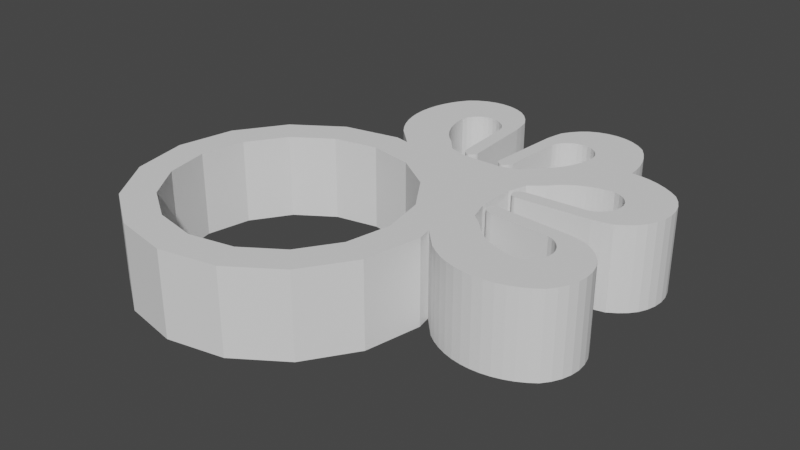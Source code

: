 # Source: filament_clip.blend  (saved by Blender 2.82.7; exported with 4.5.12 LTS)
import bpy
from mathutils import Matrix  # noqa: F401  (used for matrix-valued properties, if any)

bpy.ops.wm.read_factory_settings(use_empty=True)
scene = bpy.context.scene
scene.name = 'Scene'

# ---- collections
col_collection = bpy.data.collections.new('Collection'); scene.collection.children.link(col_collection)

# ---- world
world_world = bpy.data.worlds.new('World'); scene.world = world_world
world_world.use_nodes = True; world_world.node_tree.nodes.clear()
_N = world_world.node_tree.nodes; _L = world_world.node_tree.links
n0 = _N.new('ShaderNodeOutputWorld'); n0.name = 'World Output'; n0.location = (300, 300)
n1 = _N.new('ShaderNodeBackground'); n1.name = 'Background'; n1.location = (10, 300)
n1.inputs[0].default_value = (0.05088, 0.05088, 0.05088, 1.0)
_L.new(n1.outputs[0], n0.inputs[0])
n0.is_active_output = True
world_world.color = (0.05088, 0.05088, 0.05088)
world_world.use_sun_shadow = False
world_world.sun_shadow_jitter_overblur = 0.0

# ---- meshes
me_spool_clip = bpy.data.meshes.new('Spool clip')
me_spool_clip.from_pydata([(-6.53, 0.4704, 2.0), (0.4704, -6.53, 2.0), (-0.06247, -9.208, 2.0), (-1.58, -11.48, 2.0), (-3.851, -13.0, 2.0), (-6.53, -13.53, 2.0), (-9.208, -13.0, 2.0), (-11.48, -11.48, 2.0), (-13.0, -9.208, 2.0), (-13.53, -6.53, 2.0), (-13.0, -3.851, 2.0), (-11.48, -1.58, 2.0), (-9.208, -0.06246, 2.0), (-6.53, -1.059, 2.0), (-4.436, -1.475, 2.0), (-2.661, -2.661, 2.0), (-1.475, -4.436, 2.0), (-1.059, -6.53, 2.0), (-1.475, -8.623, 2.0), (-2.661, -10.4, 2.0), (-4.436, -11.58, 2.0), (-6.53, -12.0, 2.0), (-8.623, -11.58, 2.0), (-10.4, -10.4, 2.0), (-11.58, -8.623, 2.0), (-12.0, -6.53, 2.0), (-11.58, -4.436, 2.0), (-10.4, -2.661, 2.0), (-8.623, -1.475, 2.0), (-6.53, 0.4704, -2.0), (-6.866, 1.307, 2.0), (-3.828, 1.075, 2.0), (-4.401, 1.738, 2.0), (-7.134, 1.678, 2.0), (-7.358, 2.077, 2.0), (-4.579, 1.886, 2.0), (-4.746, 2.049, 2.0), (-4.901, 2.227, 2.0), (-7.535, 2.499, 2.0), (-5.043, 2.417, 2.0), (-5.172, 2.619, 2.0), (-7.663, 2.938, 2.0), (-5.285, 2.831, 2.0), (-5.384, 3.053, 2.0), (-7.74, 3.388, 2.0), (-5.466, 3.282, 2.0), (-5.532, 3.518, 2.0), (-7.766, 3.845, 2.0), (-5.581, 3.759, 2.0), (-5.613, 4.004, 2.0), (-7.74, 4.301, 2.0), (-5.628, 4.251, 2.0), (-5.552, 4.511, 2.0), (-7.663, 4.752, 2.0), (-5.421, 4.745, 2.0), (-5.233, 4.936, 2.0), (-7.535, 5.191, 2.0), (-5.012, 5.073, 2.0), (-4.771, 5.148, 2.0), (-4.521, 5.161, 2.0), (-7.358, 5.613, 2.0), (-2.938, 5.263, 2.0), (-3.045, 5.704, 2.0), (-7.134, 6.012, 2.0), (-3.299, 6.1, 2.0), (-6.866, 6.383, 2.0), (-3.588, 6.439, 2.0), (-6.5, 6.667, 2.0), (-3.924, 6.711, 2.0), (-6.094, 6.879, 2.0), (-4.329, 6.909, 2.0), (-5.662, 7.012, 2.0), (-4.767, 7.027, 2.0), (-5.216, 7.061, 2.0), (-3.03, 1.049, 2.0), (-2.854, 1.036, 2.0), (-2.942, 1.028, 2.0), (-2.77, 1.071, 2.0), (-3.109, 1.096, 2.0), (-2.697, 1.131, 2.0), (-3.175, 1.165, 2.0), (-2.641, 1.215, 2.0), (-3.224, 1.251, 2.0), (-2.607, 1.315, 2.0), (-3.252, 1.35, 2.0), (-2.855, 4.789, 2.0), (-3.274, 1.454, 2.0), (-3.281, 1.556, 2.0), (-3.467, 4.265, 2.0), (-3.537, 4.489, 2.0), (-3.662, 4.695, 2.0), (-3.833, 4.873, 2.0), (-4.041, 5.017, 2.0), (-4.274, 5.115, 2.0), (-0.2251, 1.075, 2.0), (0.3484, 1.738, 2.0), (0.5264, 1.886, 2.0), (0.6935, 2.049, 2.0), (0.8485, 2.227, 2.0), (0.9905, 2.417, 2.0), (1.119, 2.619, 2.0), (1.232, 2.831, 2.0), (1.331, 3.053, 2.0), (1.413, 3.282, 2.0), (1.479, 3.518, 2.0), (3.714, 3.845, 2.0), (1.528, 3.759, 2.0), (1.56, 4.004, 2.0), (3.688, 4.301, 2.0), (1.575, 4.251, 2.0), (1.5, 4.511, 2.0), (3.61, 4.752, 2.0), (1.368, 4.745, 2.0), (1.18, 4.936, 2.0), (3.482, 5.191, 2.0), (0.9591, 5.073, 2.0), (0.7182, 5.148, 2.0), (0.4683, 5.161, 2.0), (3.305, 5.613, 2.0), (-1.114, 5.263, 2.0), (-1.008, 5.704, 2.0), (3.081, 6.012, 2.0), (-0.7542, 6.1, 2.0), (2.814, 6.383, 2.0), (-0.4648, 6.439, 2.0), (2.447, 6.667, 2.0), (-0.1286, 6.711, 2.0), (2.042, 6.879, 2.0), (0.2765, 6.909, 2.0), (1.609, 7.012, 2.0), (0.7141, 7.027, 2.0), (1.163, 7.061, 2.0), (-1.023, 1.049, 2.0), (-1.199, 1.036, 2.0), (-1.111, 1.028, 2.0), (-1.283, 1.071, 2.0), (-0.9439, 1.096, 2.0), (-1.356, 1.131, 2.0), (-0.8777, 1.165, 2.0), (-1.412, 1.215, 2.0), (-0.829, 1.251, 2.0), (-1.446, 1.315, 2.0), (-0.8006, 1.35, 2.0), (-1.198, 4.789, 2.0), (-0.7786, 1.454, 2.0), (-0.7717, 1.556, 2.0), (-0.5859, 4.265, 2.0), (-0.5157, 4.489, 2.0), (-0.3913, 4.695, 2.0), (-0.2203, 4.873, 2.0), (-0.01233, 5.017, 2.0), (0.2211, 5.115, 2.0), (-5.85, 0.3353, 2.0), (0.6691, -2.804, 2.0), (0.3353, -5.85, 2.0), (-1.117, 0.8005, 2.0), (-2.936, 0.8005, 2.0), (0.6691, -0.9857, 2.0), (4.984, 0.3525, 2.0), (4.885, 0.1191, 2.0), (4.742, -0.08887, 2.0), (4.563, -0.2599, 2.0), (4.358, -0.3843, 2.0), (4.134, -0.4545, 2.0), (1.425, -0.6403, 2.0), (1.322, -0.6472, 2.0), (4.658, -1.067, 2.0), (1.218, -0.6693, 2.0), (1.183, -1.315, 2.0), (1.12, -0.6976, 2.0), (1.083, -1.281, 2.0), (1.033, -0.7463, 2.0), (1.0, -1.225, 2.0), (0.9642, -0.8125, 2.0), (0.9392, -1.152, 2.0), (0.897, -0.9791, 2.0), (0.9042, -1.068, 2.0), (0.9176, -0.8919, 2.0), (6.93, 1.294, 2.0), (6.895, 0.8455, 2.0), (6.88, 1.741, 2.0), (6.777, 0.4079, 2.0), (6.748, 2.173, 2.0), (6.579, 0.002768, 2.0), (6.536, 2.578, 2.0), (6.307, -0.3334, 2.0), (6.251, 2.945, 2.0), (5.969, -0.6228, 2.0), (5.88, 3.212, 2.0), (5.573, -0.8769, 2.0), (5.132, -0.983, 2.0), (5.481, 3.436, 2.0), (5.03, 0.5997, 2.0), (5.017, 0.8496, 2.0), (4.941, 1.091, 2.0), (5.06, 3.613, 2.0), (4.805, 1.311, 2.0), (4.613, 1.499, 2.0), (4.621, 3.741, 2.0), (4.379, 1.631, 2.0), (4.119, 1.706, 2.0), (4.17, 3.819, 2.0), (3.873, 1.692, 2.0), (3.628, 1.66, 2.0), (0.4704, -6.53, -2.0), (3.387, 1.61, 2.0), (3.151, 1.544, 2.0), (2.921, 1.462, 2.0), (2.7, 1.364, 2.0), (2.487, 1.25, 2.0), (2.285, 1.122, 2.0), (2.095, 0.9799, 2.0), (1.918, 0.8249, 2.0), (1.755, 0.6578, 2.0), (1.607, 0.4798, 2.0), (0.9437, -0.09367, 2.0), (4.984, -4.143, 2.0), (4.885, -3.909, 2.0), (4.742, -3.701, 2.0), (4.563, -3.53, 2.0), (4.358, -3.406, 2.0), (4.134, -3.336, 2.0), (1.425, -3.15, 2.0), (1.322, -3.143, 2.0), (4.658, -2.723, 2.0), (1.218, -3.121, 2.0), (1.183, -2.475, 2.0), (1.12, -3.092, 2.0), (1.083, -2.51, 2.0), (1.033, -3.044, 2.0), (1.0, -2.565, 2.0), (0.9642, -2.978, 2.0), (0.9392, -2.638, 2.0), (0.897, -2.811, 2.0), (0.9042, -2.722, 2.0), (0.9176, -2.898, 2.0), (6.93, -5.084, 2.0), (6.895, -4.636, 2.0), (6.88, -5.531, 2.0), (6.777, -4.198, 2.0), (6.748, -5.963, 2.0), (6.579, -3.793, 2.0), (6.536, -6.368, 2.0), (6.307, -3.457, 2.0), (6.251, -6.735, 2.0), (5.969, -3.167, 2.0), (5.88, -7.003, 2.0), (5.573, -2.913, 2.0), (5.132, -2.807, 2.0), (5.481, -7.226, 2.0), (5.03, -4.39, 2.0), (5.017, -4.64, 2.0), (4.941, -4.881, 2.0), (5.06, -7.403, 2.0), (4.805, -5.101, 2.0), (4.613, -5.289, 2.0), (4.621, -7.532, 2.0), (4.379, -5.421, 2.0), (4.119, -5.496, 2.0), (4.17, -7.609, 2.0), (3.873, -5.482, 2.0), (3.628, -5.45, 2.0), (3.714, -7.635, 2.0), (3.387, -5.401, 2.0), (3.151, -5.335, 2.0), (3.257, -7.609, 2.0), (2.921, -5.252, 2.0), (2.7, -5.154, 2.0), (2.806, -7.532, 2.0), (2.487, -5.04, 2.0), (2.285, -4.912, 2.0), (2.367, -7.403, 2.0), (2.095, -4.77, 2.0), (1.918, -4.615, 2.0), (1.755, -4.448, 2.0), (1.946, -7.226, 2.0), (1.547, -7.003, 2.0), (1.607, -4.27, 2.0), (0.9437, -3.696, 2.0), (1.176, -6.735, 2.0), (-0.06247, -9.208, -2.0), (-1.58, -11.48, -2.0), (-3.851, -13.0, -2.0), (-6.53, -13.53, -2.0), (-9.208, -13.0, -2.0), (-11.48, -11.48, -2.0), (-13.0, -9.208, -2.0), (-13.53, -6.53, -2.0), (-13.0, -3.851, -2.0), (-11.48, -1.58, -2.0), (-9.208, -0.06246, -2.0), (-6.53, -1.059, -2.0), (-4.436, -1.475, -2.0), (-2.661, -2.661, -2.0), (-1.475, -4.436, -2.0), (-1.059, -6.53, -2.0), (-1.475, -8.623, -2.0), (-2.661, -10.4, -2.0), (-4.436, -11.58, -2.0), (-6.53, -12.0, -2.0), (-8.623, -11.58, -2.0), (-10.4, -10.4, -2.0), (-11.58, -8.623, -2.0), (-12.0, -6.53, -2.0), (-11.58, -4.436, -2.0), (-10.4, -2.661, -2.0), (-8.623, -1.475, -2.0), (-6.866, 1.307, -2.0), (-3.828, 1.075, -2.0), (-4.401, 1.738, -2.0), (-7.134, 1.678, -2.0), (-7.358, 2.077, -2.0), (-4.579, 1.886, -2.0), (-4.746, 2.049, -2.0), (-4.901, 2.227, -2.0), (-7.535, 2.499, -2.0), (-5.043, 2.417, -2.0), (-5.172, 2.619, -2.0), (-7.663, 2.938, -2.0), (-5.285, 2.831, -2.0), (-5.384, 3.053, -2.0), (-7.74, 3.388, -2.0), (-5.466, 3.282, -2.0), (-5.532, 3.518, -2.0), (-7.766, 3.845, -2.0), (-5.581, 3.759, -2.0), (-5.613, 4.004, -2.0), (-7.74, 4.301, -2.0), (-5.628, 4.251, -2.0), (-5.552, 4.511, -2.0), (-7.663, 4.752, -2.0), (-5.421, 4.745, -2.0), (-5.233, 4.936, -2.0), (-7.535, 5.191, -2.0), (-5.012, 5.073, -2.0), (-4.771, 5.148, -2.0), (-4.521, 5.161, -2.0), (-7.358, 5.613, -2.0), (-2.938, 5.263, -2.0), (-3.045, 5.704, -2.0), (-7.134, 6.012, -2.0), (-3.299, 6.1, -2.0), (-6.866, 6.383, -2.0), (-3.588, 6.439, -2.0), (-6.5, 6.667, -2.0), (-3.924, 6.711, -2.0), (-6.094, 6.879, -2.0), (-4.329, 6.909, -2.0), (-5.662, 7.012, -2.0), (-4.767, 7.027, -2.0), (-5.216, 7.061, -2.0), (-3.03, 1.049, -2.0), (-2.854, 1.036, -2.0), (-2.942, 1.028, -2.0), (-2.77, 1.071, -2.0), (-3.109, 1.096, -2.0), (-2.697, 1.131, -2.0), (-3.175, 1.165, -2.0), (-2.641, 1.215, -2.0), (-3.224, 1.251, -2.0), (-2.607, 1.315, -2.0), (-3.252, 1.35, -2.0), (-2.855, 4.789, -2.0), (-3.274, 1.454, -2.0), (-3.281, 1.556, -2.0), (-3.467, 4.265, -2.0), (-3.537, 4.489, -2.0), (-3.662, 4.695, -2.0), (-3.833, 4.873, -2.0), (-4.041, 5.017, -2.0), (-4.274, 5.115, -2.0), (-0.2251, 1.075, -2.0), (0.3484, 1.738, -2.0), (0.5264, 1.886, -2.0), (0.6935, 2.049, -2.0), (0.8485, 2.227, -2.0), (0.9905, 2.417, -2.0), (1.119, 2.619, -2.0), (1.232, 2.831, -2.0), (1.331, 3.053, -2.0), (1.413, 3.282, -2.0), (1.479, 3.518, -2.0), (3.714, 3.845, -2.0), (1.528, 3.759, -2.0), (1.56, 4.004, -2.0), (3.688, 4.301, -2.0), (1.575, 4.251, -2.0), (1.5, 4.511, -2.0), (3.61, 4.752, -2.0), (1.368, 4.745, -2.0), (1.18, 4.936, -2.0), (3.482, 5.191, -2.0), (0.9591, 5.073, -2.0), (0.7182, 5.148, -2.0), (0.4683, 5.161, -2.0), (3.305, 5.613, -2.0), (-1.114, 5.263, -2.0), (-1.008, 5.704, -2.0), (3.081, 6.012, -2.0), (-0.7542, 6.1, -2.0), (2.814, 6.383, -2.0), (-0.4648, 6.439, -2.0), (2.447, 6.667, -2.0), (-0.1286, 6.711, -2.0), (2.042, 6.879, -2.0), (0.2765, 6.909, -2.0), (1.609, 7.012, -2.0), (0.7141, 7.027, -2.0), (1.163, 7.061, -2.0), (-1.023, 1.049, -2.0), (-1.199, 1.036, -2.0), (-1.111, 1.028, -2.0), (-1.283, 1.071, -2.0), (-0.9439, 1.096, -2.0), (-1.356, 1.131, -2.0), (-0.8777, 1.165, -2.0), (-1.412, 1.215, -2.0), (-0.829, 1.251, -2.0), (-1.446, 1.315, -2.0), (-0.8006, 1.35, -2.0), (-1.198, 4.789, -2.0), (-0.7786, 1.454, -2.0), (-0.7717, 1.556, -2.0), (-0.5859, 4.265, -2.0), (-0.5157, 4.489, -2.0), (-0.3913, 4.695, -2.0), (-0.2203, 4.873, -2.0), (-0.01233, 5.017, -2.0), (0.2211, 5.115, -2.0), (-5.85, 0.3353, -2.0), (0.6691, -2.804, -2.0), (0.3353, -5.85, -2.0), (-1.117, 0.8005, -2.0), (-2.936, 0.8005, -2.0), (0.6691, -0.9857, -2.0), (4.984, 0.3525, -2.0), (4.885, 0.1191, -2.0), (4.742, -0.08887, -2.0), (4.563, -0.2599, -2.0), (4.358, -0.3843, -2.0), (4.134, -0.4545, -2.0), (1.425, -0.6403, -2.0), (1.322, -0.6472, -2.0), (4.658, -1.067, -2.0), (1.218, -0.6693, -2.0), (1.183, -1.315, -2.0), (1.12, -0.6976, -2.0), (1.083, -1.281, -2.0), (1.033, -0.7463, -2.0), (1.0, -1.225, -2.0), (0.9642, -0.8125, -2.0), (0.9392, -1.152, -2.0), (0.897, -0.9791, -2.0), (0.9042, -1.068, -2.0), (0.9176, -0.8919, -2.0), (6.93, 1.294, -2.0), (6.895, 0.8455, -2.0), (6.88, 1.741, -2.0), (6.777, 0.4079, -2.0), (6.748, 2.173, -2.0), (6.579, 0.002768, -2.0), (6.536, 2.578, -2.0), (6.307, -0.3334, -2.0), (6.251, 2.945, -2.0), (5.969, -0.6228, -2.0), (5.88, 3.212, -2.0), (5.573, -0.8769, -2.0), (5.132, -0.983, -2.0), (5.481, 3.436, -2.0), (5.03, 0.5997, -2.0), (5.017, 0.8496, -2.0), (4.941, 1.091, -2.0), (5.06, 3.613, -2.0), (4.805, 1.311, -2.0), (4.613, 1.499, -2.0), (4.621, 3.741, -2.0), (4.379, 1.631, -2.0), (4.119, 1.706, -2.0), (4.17, 3.819, -2.0), (3.873, 1.692, -2.0), (3.628, 1.66, -2.0), (3.387, 1.61, -2.0), (3.151, 1.544, -2.0), (2.921, 1.462, -2.0), (2.7, 1.364, -2.0), (2.487, 1.25, -2.0), (2.285, 1.122, -2.0), (2.095, 0.9799, -2.0), (1.918, 0.8249, -2.0), (1.755, 0.6578, -2.0), (1.607, 0.4798, -2.0), (0.9437, -0.09367, -2.0), (4.984, -4.143, -2.0), (4.885, -3.909, -2.0), (4.742, -3.701, -2.0), (4.563, -3.53, -2.0), (4.358, -3.406, -2.0), (4.134, -3.336, -2.0), (1.425, -3.15, -2.0), (1.322, -3.143, -2.0), (4.658, -2.723, -2.0), (1.218, -3.121, -2.0), (1.183, -2.475, -2.0), (1.12, -3.092, -2.0), (1.083, -2.51, -2.0), (1.033, -3.044, -2.0), (1.0, -2.565, -2.0), (0.9642, -2.978, -2.0), (0.9392, -2.638, -2.0), (0.897, -2.811, -2.0), (0.9042, -2.722, -2.0), (0.9176, -2.898, -2.0), (6.93, -5.084, -2.0), (6.895, -4.636, -2.0), (6.88, -5.531, -2.0), (6.777, -4.198, -2.0), (6.748, -5.963, -2.0), (6.579, -3.793, -2.0), (6.536, -6.368, -2.0), (6.307, -3.457, -2.0), (6.251, -6.735, -2.0), (5.969, -3.167, -2.0), (5.88, -7.003, -2.0), (5.573, -2.913, -2.0), (5.132, -2.807, -2.0), (5.481, -7.226, -2.0), (5.03, -4.39, -2.0), (5.017, -4.64, -2.0), (4.941, -4.881, -2.0), (5.06, -7.403, -2.0), (4.805, -5.101, -2.0), (4.613, -5.289, -2.0), (4.621, -7.532, -2.0), (4.379, -5.421, -2.0), (4.119, -5.496, -2.0), (4.17, -7.609, -2.0), (3.873, -5.482, -2.0), (3.628, -5.45, -2.0), (3.714, -7.635, -2.0), (3.387, -5.401, -2.0), (3.151, -5.335, -2.0), (3.257, -7.609, -2.0), (2.921, -5.252, -2.0), (2.7, -5.154, -2.0), (2.806, -7.532, -2.0), (2.487, -5.04, -2.0), (2.285, -4.912, -2.0), (2.367, -7.403, -2.0), (2.095, -4.77, -2.0), (1.918, -4.615, -2.0), (1.755, -4.448, -2.0), (1.946, -7.226, -2.0), (1.547, -7.003, -2.0), (1.607, -4.27, -2.0), (0.9437, -3.696, -2.0), (1.176, -6.735, -2.0)], [], [(18, 2, 1, 17), (19, 3, 2, 18), (20, 4, 3, 19), (21, 5, 4, 20), (22, 6, 5, 21), (23, 7, 6, 22), (24, 8, 7, 23), (25, 9, 8, 24), (26, 10, 9, 25), (27, 11, 10, 26), (28, 12, 11, 27), (13, 0, 12, 28), (13, 14, 15, 16, 17, 1, 154, 279, 276, 275, 271, 268, 265, 262, 259, 256, 253, 249, 246, 244, 242, 240, 238, 236, 237, 239, 241, 243, 245, 247, 248, 224, 226, 228, 230, 232, 234, 233, 235, 231, 229, 227, 225, 223, 222, 221, 220, 219, 218, 217, 216, 250, 251, 252, 254, 255, 257, 258, 260, 261, 263, 264, 266, 267, 269, 270, 272, 273, 274, 277, 278, 153, 157, 215, 214, 213, 212, 211, 210, 209, 208, 207, 206, 205, 203, 202, 200, 199, 197, 196, 194, 193, 192, 158, 159, 160, 161, 162, 163, 164, 165, 167, 169, 171, 173, 177, 175, 176, 174, 172, 170, 168, 166, 190, 189, 187, 185, 183, 181, 179, 178, 180, 182, 184, 186, 188, 191, 195, 198, 201, 105, 108, 111, 114, 118, 121, 123, 125, 127, 129, 131, 130, 128, 126, 124, 122, 120, 119, 143, 141, 139, 137, 135, 133, 134, 132, 136, 138, 140, 142, 144, 145, 146, 147, 148, 149, 150, 151, 117, 116, 115, 113, 112, 110, 109, 107, 106, 104, 103, 102, 101, 100, 99, 98, 97, 96, 95, 94, 155, 156, 31, 32, 35, 36, 37, 39, 40, 42, 43, 45, 46, 48, 49, 51, 52, 54, 55, 57, 58, 59, 93, 92, 91, 90, 89, 88, 87, 86, 84, 82, 80, 78, 74, 76, 75, 77, 79, 81, 83, 85, 61, 62, 64, 66, 68, 70, 72, 73, 71, 69, 67, 65, 63, 60, 56, 53, 50, 47, 44, 41, 38, 34, 33, 30, 152, 0), (296, 295, 204, 280), (297, 296, 280, 281), (298, 297, 281, 282), (299, 298, 282, 283), (300, 299, 283, 284), (301, 300, 284, 285), (302, 301, 285, 286), (303, 302, 286, 287), (304, 303, 287, 288), (305, 304, 288, 289), (306, 305, 289, 290), (291, 306, 290, 29), (291, 29, 429, 307, 310, 311, 315, 318, 321, 324, 327, 330, 333, 337, 340, 342, 344, 346, 348, 350, 349, 347, 345, 343, 341, 339, 338, 362, 360, 358, 356, 354, 352, 353, 351, 355, 357, 359, 361, 363, 364, 365, 366, 367, 368, 369, 370, 336, 335, 334, 332, 331, 329, 328, 326, 325, 323, 322, 320, 319, 317, 316, 314, 313, 312, 309, 308, 433, 432, 371, 372, 373, 374, 375, 376, 377, 378, 379, 380, 381, 383, 384, 386, 387, 389, 390, 392, 393, 394, 428, 427, 426, 425, 424, 423, 422, 421, 419, 417, 415, 413, 409, 411, 410, 412, 414, 416, 418, 420, 396, 397, 399, 401, 403, 405, 407, 408, 406, 404, 402, 400, 398, 395, 391, 388, 385, 382, 478, 475, 472, 468, 465, 463, 461, 459, 457, 455, 456, 458, 460, 462, 464, 466, 467, 443, 445, 447, 449, 451, 453, 452, 454, 450, 448, 446, 444, 442, 441, 440, 439, 438, 437, 436, 435, 469, 470, 471, 473, 474, 476, 477, 479, 480, 481, 482, 483, 484, 485, 486, 487, 488, 489, 490, 491, 434, 430, 554, 553, 550, 549, 548, 546, 545, 543, 542, 540, 539, 537, 536, 534, 533, 531, 530, 528, 527, 526, 492, 493, 494, 495, 496, 497, 498, 499, 501, 503, 505, 507, 511, 509, 510, 508, 506, 504, 502, 500, 524, 523, 521, 519, 517, 515, 513, 512, 514, 516, 518, 520, 522, 525, 529, 532, 535, 538, 541, 544, 547, 551, 552, 555, 431, 204, 295, 294, 293, 292), (197, 474, 473, 196), (85, 362, 338, 61), (198, 475, 478, 201), (92, 369, 368, 91), (199, 476, 474, 197), (93, 370, 369, 92), (13, 291, 292, 14), (200, 477, 476, 199), (59, 336, 370, 93), (14, 292, 293, 15), (154, 431, 555, 279), (95, 372, 371, 94), (15, 293, 294, 16), (203, 480, 479, 202), (96, 373, 372, 95), (16, 294, 295, 17), (202, 479, 477, 200), (97, 374, 373, 96), (17, 295, 296, 18), (205, 481, 480, 203), (98, 375, 374, 97), (18, 296, 297, 19), (206, 482, 481, 205), (99, 376, 375, 98), (19, 297, 298, 20), (207, 483, 482, 206), (100, 377, 376, 99), (20, 298, 299, 21), (208, 484, 483, 207), (101, 378, 377, 100), (21, 299, 300, 22), (209, 485, 484, 208), (102, 379, 378, 101), (22, 300, 301, 23), (210, 486, 485, 209), (103, 380, 379, 102), (23, 301, 302, 24), (211, 487, 486, 210), (104, 381, 380, 103), (24, 302, 303, 25), (212, 488, 487, 211), (106, 383, 381, 104), (25, 303, 304, 26), (213, 489, 488, 212), (107, 384, 383, 106), (26, 304, 305, 27), (214, 490, 489, 213), (105, 382, 385, 108), (27, 305, 306, 28), (215, 491, 490, 214), (109, 386, 384, 107), (28, 306, 291, 13), (216, 492, 526, 250), (110, 387, 386, 109), (1, 204, 431, 154), (217, 493, 492, 216), (108, 385, 388, 111), (2, 280, 204, 1), (186, 463, 465, 188), (112, 389, 387, 110), (3, 281, 280, 2), (218, 494, 493, 217), (113, 390, 389, 112), (4, 282, 281, 3), (248, 524, 500, 224), (111, 388, 391, 114), (5, 283, 282, 4), (185, 462, 460, 183), (115, 392, 390, 113), (6, 284, 283, 5), (219, 495, 494, 218), (116, 393, 392, 115), (7, 285, 284, 6), (221, 497, 496, 220), (117, 394, 393, 116), (8, 286, 285, 7), (222, 498, 497, 221), (114, 391, 395, 118), (9, 287, 286, 8), (223, 499, 498, 222), (120, 397, 396, 119), (10, 288, 287, 9), (225, 501, 499, 223), (118, 395, 398, 121), (11, 289, 288, 10), (224, 500, 502, 226), (122, 399, 397, 120), (12, 290, 289, 11), (227, 503, 501, 225), (121, 398, 400, 123), (0, 29, 290, 12), (226, 502, 504, 228), (124, 401, 399, 122), (229, 505, 503, 227), (123, 400, 402, 125), (228, 504, 506, 230), (126, 403, 401, 124), (231, 507, 505, 229), (125, 402, 404, 127), (235, 511, 507, 231), (128, 405, 403, 126), (230, 506, 508, 232), (127, 404, 406, 129), (232, 508, 510, 234), (130, 407, 405, 128), (233, 509, 511, 235), (131, 408, 407, 130), (234, 510, 509, 233), (129, 406, 408, 131), (238, 514, 512, 236), (134, 411, 409, 132), (237, 513, 515, 239), (133, 410, 411, 134), (236, 512, 513, 237), (135, 412, 410, 133), (240, 516, 514, 238), (132, 409, 413, 136), (242, 518, 516, 240), (137, 414, 412, 135), (241, 517, 519, 243), (136, 413, 415, 138), (31, 308, 309, 32), (239, 515, 517, 241), (139, 416, 414, 137), (33, 310, 307, 30), (246, 522, 520, 244), (138, 415, 417, 140), (34, 311, 310, 33), (243, 519, 521, 245), (141, 418, 416, 139), (32, 309, 312, 35), (249, 525, 522, 246), (140, 417, 419, 142), (35, 312, 313, 36), (247, 523, 524, 248), (143, 420, 418, 141), (36, 313, 314, 37), (253, 529, 525, 249), (142, 419, 421, 144), (38, 315, 311, 34), (250, 526, 527, 251), (144, 421, 422, 145), (37, 314, 316, 39), (251, 527, 528, 252), (145, 422, 423, 146), (39, 316, 317, 40), (252, 528, 530, 254), (146, 423, 424, 147), (41, 318, 315, 38), (256, 532, 529, 253), (147, 424, 425, 148), (40, 317, 319, 42), (254, 530, 531, 255), (148, 425, 426, 149), (42, 319, 320, 43), (255, 531, 533, 257), (119, 396, 420, 143), (44, 321, 318, 41), (257, 533, 534, 258), (149, 426, 427, 150), (43, 320, 322, 45), (259, 535, 532, 256), (150, 427, 428, 151), (45, 322, 323, 46), (258, 534, 536, 260), (151, 428, 394, 117), (47, 324, 321, 44), (260, 536, 537, 261), (156, 433, 308, 31), (46, 323, 325, 48), (261, 537, 539, 263), (30, 307, 429, 152), (48, 325, 326, 49), (262, 538, 535, 259), (152, 429, 29, 0), (50, 327, 324, 47), (265, 541, 538, 262), (94, 371, 432, 155), (49, 326, 328, 51), (263, 539, 540, 264), (155, 432, 433, 156), (51, 328, 329, 52), (264, 540, 542, 266), (153, 430, 434, 157), (53, 330, 327, 50), (268, 544, 541, 265), (192, 469, 435, 158), (52, 329, 331, 54), (266, 542, 543, 267), (278, 554, 430, 153), (54, 331, 332, 55), (267, 543, 545, 269), (166, 443, 467, 190), (56, 333, 330, 53), (271, 547, 544, 268), (160, 437, 438, 161), (55, 332, 334, 57), (269, 545, 546, 270), (159, 436, 437, 160), (57, 334, 335, 58), (270, 546, 548, 272), (161, 438, 439, 162), (58, 335, 336, 59), (275, 551, 547, 271), (163, 440, 441, 164), (60, 337, 333, 56), (272, 548, 549, 273), (162, 439, 440, 163), (61, 338, 339, 62), (273, 549, 550, 274), (164, 441, 442, 165), (63, 340, 337, 60), (274, 550, 553, 277), (168, 445, 443, 166), (62, 339, 341, 64), (245, 521, 523, 247), (165, 442, 444, 167), (65, 342, 340, 63), (276, 552, 551, 275), (167, 444, 446, 169), (64, 341, 343, 66), (279, 555, 552, 276), (169, 446, 448, 171), (67, 344, 342, 65), (244, 520, 518, 242), (170, 447, 445, 168), (66, 343, 345, 68), (157, 434, 491, 215), (172, 449, 447, 170), (69, 346, 344, 67), (220, 496, 495, 219), (174, 451, 449, 172), (68, 345, 347, 70), (277, 553, 554, 278), (171, 448, 450, 173), (71, 348, 346, 69), (158, 435, 436, 159), (173, 450, 454, 177), (70, 347, 349, 72), (201, 478, 382, 105), (175, 452, 453, 176), (72, 349, 350, 73), (176, 453, 451, 174), (73, 350, 348, 71), (177, 454, 452, 175), (74, 351, 353, 76), (179, 456, 455, 178), (76, 353, 352, 75), (178, 455, 457, 180), (75, 352, 354, 77), (181, 458, 456, 179), (78, 355, 351, 74), (183, 460, 458, 181), (77, 354, 356, 79), (182, 459, 461, 184), (80, 357, 355, 78), (180, 457, 459, 182), (79, 356, 358, 81), (187, 464, 462, 185), (82, 359, 357, 80), (184, 461, 463, 186), (81, 358, 360, 83), (189, 466, 464, 187), (84, 361, 359, 82), (188, 465, 468, 191), (83, 360, 362, 85), (190, 467, 466, 189), (86, 363, 361, 84), (191, 468, 472, 195), (87, 364, 363, 86), (193, 470, 469, 192), (88, 365, 364, 87), (194, 471, 470, 193), (89, 366, 365, 88), (196, 473, 471, 194), (90, 367, 366, 89), (195, 472, 475, 198), (91, 368, 367, 90)])
_uv = me_spool_clip.uv_layers.new(name='UVMap')
_uv.uv.foreach_set('vector', [0.9233, 0.1782, 0.9717, 0.1582, 0.99, 0.25, 0.9376, 0.25, 0.8826, 0.1174, 0.9197, 0.08029, 0.9717, 0.1582, 0.9233, 0.1782, 0.8218, 0.07671, 0.8418, 0.02827, 0.9197, 0.08029, 0.8826, 0.1174, 0.75, 0.06244, 0.75, 0.01, 0.8418, 0.02827, 0.8218, 0.07671, 0.6782, 0.07671, 0.6582, 0.02827, 0.75, 0.01, 0.75, 0.06244, 0.6174, 0.1174, 0.5803, 0.08029, 0.6582, 0.02827, 0.6782, 0.07671, 0.5767, 0.1782, 0.5283, 0.1582, 0.5803, 0.08029, 0.6174, 0.1174, 0.5624, 0.25, 0.51, 0.25, 0.5283, 0.1582, 0.5767, 0.1782, 0.5767, 0.3218, 0.5283, 0.3418, 0.51, 0.25, 0.5624, 0.25, 0.6174, 0.3826, 0.5803, 0.4197, 0.5283, 0.3418, 0.5767, 0.3218, 0.6782, 0.4233, 0.6582, 0.4717, 0.5803, 0.4197, 0.6174, 0.3826, 0.75, 0.4376, 0.75, 0.49, 0.6582, 0.4717, 0.6782, 0.4233, 0.75, 0.4376, 0.0, 0.0, 0.0, 0.0, 0.0, 0.0, 0.9376, 0.25, 0.99, 0.25, 0.0, 0.0, 0.0, 0.0, 0.0, 0.0, 0.0, 0.0, 0.0, 0.0, 0.0, 0.0, 0.0, 0.0, 0.0, 0.0, 0.0, 0.0, 0.0, 0.0, 0.0, 0.0, 0.0, 0.0, 0.0, 0.0, 0.0, 0.0, 0.0, 0.0, 0.0, 0.0, 0.0, 0.0, 0.0, 0.0, 0.0, 0.0, 0.0, 0.0, 0.0, 0.0, 0.0, 0.0, 0.0, 0.0, 0.0, 0.0, 0.0, 0.0, 0.0, 0.0, 0.0, 0.0, 0.0, 0.0, 0.0, 0.0, 0.0, 0.0, 0.0, 0.0, 0.0, 0.0, 0.0, 0.0, 0.0, 0.0, 0.0, 0.0, 0.0, 0.0, 0.0, 0.0, 0.0, 0.0, 0.0, 0.0, 0.0, 0.0, 0.0, 0.0, 0.0, 0.0, 0.0, 0.0, 0.0, 0.0, 0.0, 0.0, 0.0, 0.0, 0.0, 0.0, 0.0, 0.0, 0.0, 0.0, 0.0, 0.0, 0.0, 0.0, 0.0, 0.0, 0.0, 0.0, 0.0, 0.0, 0.0, 0.0, 0.0, 0.0, 0.0, 0.0, 0.0, 0.0, 0.0, 0.0, 0.0, 0.0, 0.0, 0.0, 0.0, 0.0, 0.0, 0.0, 0.0, 0.0, 0.0, 0.0, 0.0, 0.0, 0.0, 0.0, 0.0, 0.0, 0.0, 0.0, 0.0, 0.0, 0.0, 0.0, 0.0, 0.0, 0.0, 0.0, 0.0, 0.0, 0.0, 0.0, 0.0, 0.0, 0.0, 0.0, 0.0, 0.0, 0.0, 0.0, 0.0, 0.0, 0.0, 0.0, 0.0, 0.0, 0.0, 0.0, 0.0, 0.0, 0.0, 0.0, 0.0, 0.0, 0.0, 0.0, 0.0, 0.0, 0.0, 0.0, 0.0, 0.0, 0.0, 0.0, 0.0, 0.0, 0.0, 0.0, 0.0, 0.0, 0.0, 0.0, 0.0, 0.0, 0.0, 0.0, 0.0, 0.0, 0.0, 0.0, 0.0, 0.0, 0.0, 0.0, 0.0, 0.0, 0.0, 0.0, 0.0, 0.0, 0.0, 0.0, 0.0, 0.0, 0.0, 0.0, 0.0, 0.0, 0.0, 0.0, 0.0, 0.0, 0.0, 0.0, 0.0, 0.0, 0.0, 0.0, 0.0, 0.0, 0.0, 0.0, 0.0, 0.0, 0.0, 0.0, 0.0, 0.0, 0.0, 0.0, 0.0, 0.0, 0.0, 0.0, 0.0, 0.0, 0.0, 0.0, 0.0, 0.0, 0.0, 0.0, 0.0, 0.0, 0.0, 0.0, 0.0, 0.0, 0.0, 0.0, 0.0, 0.0, 0.0, 0.0, 0.0, 0.0, 0.0, 0.0, 0.0, 0.0, 0.0, 0.0, 0.0, 0.0, 0.0, 0.0, 0.0, 0.0, 0.0, 0.0, 0.0, 0.0, 0.0, 0.0, 0.0, 0.0, 0.0, 0.0, 0.0, 0.0, 0.0, 0.0, 0.0, 0.0, 0.0, 0.0, 0.0, 0.0, 0.0, 0.0, 0.0, 0.0, 0.0, 0.0, 0.0, 0.0, 0.0, 0.0, 0.0, 0.0, 0.0, 0.0, 0.0, 0.0, 0.0, 0.0, 0.0, 0.0, 0.0, 0.0, 0.0, 0.0, 0.0, 0.0, 0.0, 0.0, 0.0, 0.0, 0.0, 0.0, 0.0, 0.0, 0.0, 0.0, 0.0, 0.0, 0.0, 0.0, 0.0, 0.0, 0.0, 0.0, 0.0, 0.0, 0.0, 0.0, 0.0, 0.0, 0.0, 0.0, 0.0, 0.0, 0.0, 0.0, 0.0, 0.0, 0.0, 0.0, 0.0, 0.0, 0.0, 0.0, 0.0, 0.0, 0.0, 0.0, 0.0, 0.0, 0.0, 0.0, 0.0, 0.0, 0.0, 0.0, 0.0, 0.0, 0.0, 0.0, 0.0, 0.0, 0.0, 0.0, 0.0, 0.0, 0.0, 0.0, 0.0, 0.0, 0.0, 0.0, 0.0, 0.0, 0.0, 0.0, 0.0, 0.0, 0.0, 0.0, 0.0, 0.0, 0.0, 0.0, 0.0, 0.0, 0.0, 0.0, 0.0, 0.0, 0.0, 0.0, 0.0, 0.0, 0.0, 0.0, 0.0, 0.0, 0.0, 0.0, 0.0, 0.0, 0.0, 0.0, 0.0, 0.0, 0.0, 0.0, 0.0, 0.0, 0.0, 0.0, 0.0, 0.0, 0.0, 0.0, 0.0, 0.0, 0.0, 0.0, 0.0, 0.0, 0.0, 0.0, 0.0, 0.0, 0.0, 0.0, 0.0, 0.0, 0.0, 0.0, 0.0, 0.0, 0.0, 0.0, 0.0, 0.0, 0.0, 0.0, 0.0, 0.0, 0.0, 0.0, 0.0, 0.0, 0.0, 0.0, 0.0, 0.0, 0.0, 0.0, 0.0, 0.0, 0.0, 0.0, 0.0, 0.0, 0.0, 0.0, 0.0, 0.0, 0.0, 0.0, 0.0, 0.0, 0.0, 0.0, 0.0, 0.0, 0.0, 0.0, 0.0, 0.0, 0.0, 0.0, 0.0, 0.0, 0.0, 0.0, 0.0, 0.0, 0.75, 0.49, 0.9233, 0.1782, 0.9376, 0.25, 0.99, 0.25, 0.9717, 0.1582, 0.8826, 0.1174, 0.9233, 0.1782, 0.9717, 0.1582, 0.9197, 0.08029, 0.8218, 0.07671, 0.8826, 0.1174, 0.9197, 0.08029, 0.8418, 0.02827, 0.75, 0.06244, 0.8218, 0.07671, 0.8418, 0.02827, 0.75, 0.01, 0.6782, 0.07671, 0.75, 0.06244, 0.75, 0.01, 0.6582, 0.02827, 0.6174, 0.1174, 0.6782, 0.07671, 0.6582, 0.02827, 0.5803, 0.08029, 0.5767, 0.1782, 0.6174, 0.1174, 0.5803, 0.08029, 0.5283, 0.1582, 0.5624, 0.25, 0.5767, 0.1782, 0.5283, 0.1582, 0.51, 0.25, 0.5767, 0.3218, 0.5624, 0.25, 0.51, 0.25, 0.5283, 0.3418, 0.6174, 0.3826, 0.5767, 0.3218, 0.5283, 0.3418, 0.5803, 0.4197, 0.6782, 0.4233, 0.6174, 0.3826, 0.5803, 0.4197, 0.6582, 0.4717, 0.75, 0.4376, 0.6782, 0.4233, 0.6582, 0.4717, 0.75, 0.49, 0.75, 0.4376, 0.75, 0.49, 0.0, 0.0, 0.0, 0.0, 0.0, 0.0, 0.0, 0.0, 0.0, 0.0, 0.0, 0.0, 0.0, 0.0, 0.0, 0.0, 0.0, 0.0, 0.0, 0.0, 0.0, 0.0, 0.0, 0.0, 0.0, 0.0, 0.0, 0.0, 0.0, 0.0, 0.0, 0.0, 0.0, 0.0, 0.0, 0.0, 0.0, 0.0, 0.0, 0.0, 0.0, 0.0, 0.0, 0.0, 0.0, 0.0, 0.0, 0.0, 0.0, 0.0, 0.0, 0.0, 0.0, 0.0, 0.0, 0.0, 0.0, 0.0, 0.0, 0.0, 0.0, 0.0, 0.0, 0.0, 0.0, 0.0, 0.0, 0.0, 0.0, 0.0, 0.0, 0.0, 0.0, 0.0, 0.0, 0.0, 0.0, 0.0, 0.0, 0.0, 0.0, 0.0, 0.0, 0.0, 0.0, 0.0, 0.0, 0.0, 0.0, 0.0, 0.0, 0.0, 0.0, 0.0, 0.0, 0.0, 0.0, 0.0, 0.0, 0.0, 0.0, 0.0, 0.0, 0.0, 0.0, 0.0, 0.0, 0.0, 0.0, 0.0, 0.0, 0.0, 0.0, 0.0, 0.0, 0.0, 0.0, 0.0, 0.0, 0.0, 0.0, 0.0, 0.0, 0.0, 0.0, 0.0, 0.0, 0.0, 0.0, 0.0, 0.0, 0.0, 0.0, 0.0, 0.0, 0.0, 0.0, 0.0, 0.0, 0.0, 0.0, 0.0, 0.0, 0.0, 0.0, 0.0, 0.0, 0.0, 0.0, 0.0, 0.0, 0.0, 0.0, 0.0, 0.0, 0.0, 0.0, 0.0, 0.0, 0.0, 0.0, 0.0, 0.0, 0.0, 0.0, 0.0, 0.0, 0.0, 0.0, 0.0, 0.0, 0.0, 0.0, 0.0, 0.0, 0.0, 0.0, 0.0, 0.0, 0.0, 0.0, 0.0, 0.0, 0.0, 0.0, 0.0, 0.0, 0.0, 0.0, 0.0, 0.0, 0.0, 0.0, 0.0, 0.0, 0.0, 0.0, 0.0, 0.0, 0.0, 0.0, 0.0, 0.0, 0.0, 0.0, 0.0, 0.0, 0.0, 0.0, 0.0, 0.0, 0.0, 0.0, 0.0, 0.0, 0.0, 0.0, 0.0, 0.0, 0.0, 0.0, 0.0, 0.0, 0.0, 0.0, 0.0, 0.0, 0.0, 0.0, 0.0, 0.0, 0.0, 0.0, 0.0, 0.0, 0.0, 0.0, 0.0, 0.0, 0.0, 0.0, 0.0, 0.0, 0.0, 0.0, 0.0, 0.0, 0.0, 0.0, 0.0, 0.0, 0.0, 0.0, 0.0, 0.0, 0.0, 0.0, 0.0, 0.0, 0.0, 0.0, 0.0, 0.0, 0.0, 0.0, 0.0, 0.0, 0.0, 0.0, 0.0, 0.0, 0.0, 0.0, 0.0, 0.0, 0.0, 0.0, 0.0, 0.0, 0.0, 0.0, 0.0, 0.0, 0.0, 0.0, 0.0, 0.0, 0.0, 0.0, 0.0, 0.0, 0.0, 0.0, 0.0, 0.0, 0.0, 0.0, 0.0, 0.0, 0.0, 0.0, 0.0, 0.0, 0.0, 0.0, 0.0, 0.0, 0.0, 0.0, 0.0, 0.0, 0.0, 0.0, 0.0, 0.0, 0.0, 0.0, 0.0, 0.0, 0.0, 0.0, 0.0, 0.0, 0.0, 0.0, 0.0, 0.0, 0.0, 0.0, 0.0, 0.0, 0.0, 0.0, 0.0, 0.0, 0.0, 0.0, 0.0, 0.0, 0.0, 0.0, 0.0, 0.0, 0.0, 0.0, 0.0, 0.0, 0.0, 0.0, 0.0, 0.0, 0.0, 0.0, 0.0, 0.0, 0.0, 0.0, 0.0, 0.0, 0.0, 0.0, 0.0, 0.0, 0.0, 0.0, 0.0, 0.0, 0.0, 0.0, 0.0, 0.0, 0.0, 0.0, 0.0, 0.0, 0.0, 0.0, 0.0, 0.0, 0.0, 0.0, 0.0, 0.0, 0.0, 0.0, 0.0, 0.0, 0.0, 0.0, 0.0, 0.0, 0.0, 0.0, 0.0, 0.0, 0.0, 0.0, 0.0, 0.0, 0.0, 0.0, 0.0, 0.0, 0.0, 0.0, 0.0, 0.0, 0.0, 0.0, 0.0, 0.0, 0.0, 0.0, 0.0, 0.0, 0.0, 0.0, 0.0, 0.0, 0.0, 0.0, 0.0, 0.0, 0.0, 0.0, 0.0, 0.0, 0.0, 0.0, 0.0, 0.0, 0.0, 0.0, 0.0, 0.0, 0.0, 0.0, 0.0, 0.0, 0.0, 0.0, 0.0, 0.0, 0.0, 0.0, 0.0, 0.0, 0.0, 0.0, 0.0, 0.0, 0.0, 0.0, 0.0, 0.0, 0.0, 0.0, 0.0, 0.0, 0.0, 0.0, 0.0, 0.0, 0.0, 0.0, 0.0, 0.0, 0.0, 0.0, 0.0, 0.0, 0.0, 0.0, 0.0, 0.0, 0.0, 0.0, 0.0, 0.0, 0.0, 0.0, 0.0, 0.0, 0.0, 0.0, 0.0, 0.0, 0.0, 0.0, 0.0, 0.0, 0.0, 0.0, 0.0, 0.0, 0.0, 0.0, 0.0, 0.99, 0.25, 0.9376, 0.25, 0.0, 0.0, 0.0, 0.0, 0.0, 0.0, 0.0, 0.0, 0.0, 0.0, 0.0, 0.0, 0.0, 0.0, 0.0, 0.0, 0.0, 0.0, 0.0, 0.0, 0.0, 0.0, 0.0, 0.0, 0.0, 0.0, 0.0, 0.0, 0.0, 0.0, 0.0, 0.0, 0.0, 0.0, 0.0, 0.0, 0.0, 0.0, 0.0, 0.0, 0.0, 0.0, 0.0, 0.0, 0.0, 0.0, 0.0, 0.0, 0.0, 0.0, 0.0, 0.0, 0.0, 0.0, 0.75, 0.4376, 0.75, 0.4376, 0.0, 0.0, 0.0, 0.0, 0.0, 0.0, 0.0, 0.0, 0.0, 0.0, 0.0, 0.0, 0.0, 0.0, 0.0, 0.0, 0.0, 0.0, 0.0, 0.0, 0.0, 0.0, 0.0, 0.0, 0.0, 0.0, 0.0, 0.0, 0.0, 0.0, 0.0, 0.0, 0.0, 0.0, 0.0, 0.0, 0.0, 0.0, 0.0, 0.0, 0.0, 0.0, 0.0, 0.0, 0.0, 0.0, 0.0, 0.0, 0.0, 0.0, 0.0, 0.0, 0.0, 0.0, 0.0, 0.0, 0.0, 0.0, 0.0, 0.0, 0.0, 0.0, 0.0, 0.0, 0.0, 0.0, 0.0, 0.0, 0.0, 0.0, 0.0, 0.0, 0.9376, 0.25, 0.9376, 0.25, 0.0, 0.0, 0.0, 0.0, 0.0, 0.0, 0.0, 0.0, 0.0, 0.0, 0.0, 0.0, 0.0, 0.0, 0.0, 0.0, 0.9376, 0.25, 0.9376, 0.25, 0.9233, 0.1782, 0.9233, 0.1782, 0.0, 0.0, 0.0, 0.0, 0.0, 0.0, 0.0, 0.0, 0.0, 0.0, 0.0, 0.0, 0.0, 0.0, 0.0, 0.0, 0.9233, 0.1782, 0.9233, 0.1782, 0.8826, 0.1174, 0.8826, 0.1174, 0.0, 0.0, 0.0, 0.0, 0.0, 0.0, 0.0, 0.0, 0.0, 0.0, 0.0, 0.0, 0.0, 0.0, 0.0, 0.0, 0.8826, 0.1174, 0.8826, 0.1174, 0.8218, 0.07671, 0.8218, 0.07671, 0.0, 0.0, 0.0, 0.0, 0.0, 0.0, 0.0, 0.0, 0.0, 0.0, 0.0, 0.0, 0.0, 0.0, 0.0, 0.0, 0.8218, 0.07671, 0.8218, 0.07671, 0.75, 0.06244, 0.75, 0.06244, 0.0, 0.0, 0.0, 0.0, 0.0, 0.0, 0.0, 0.0, 0.0, 0.0, 0.0, 0.0, 0.0, 0.0, 0.0, 0.0, 0.75, 0.06244, 0.75, 0.06244, 0.6782, 0.07671, 0.6782, 0.07671, 0.0, 0.0, 0.0, 0.0, 0.0, 0.0, 0.0, 0.0, 0.0, 0.0, 0.0, 0.0, 0.0, 0.0, 0.0, 0.0, 0.6782, 0.07671, 0.6782, 0.07671, 0.6174, 0.1174, 0.6174, 0.1174, 0.0, 0.0, 0.0, 0.0, 0.0, 0.0, 0.0, 0.0, 0.0, 0.0, 0.0, 0.0, 0.0, 0.0, 0.0, 0.0, 0.6174, 0.1174, 0.6174, 0.1174, 0.5767, 0.1782, 0.5767, 0.1782, 0.0, 0.0, 0.0, 0.0, 0.0, 0.0, 0.0, 0.0, 0.0, 0.0, 0.0, 0.0, 0.0, 0.0, 0.0, 0.0, 0.5767, 0.1782, 0.5767, 0.1782, 0.5624, 0.25, 0.5624, 0.25, 0.0, 0.0, 0.0, 0.0, 0.0, 0.0, 0.0, 0.0, 0.0, 0.0, 0.0, 0.0, 0.0, 0.0, 0.0, 0.0, 0.5624, 0.25, 0.5624, 0.25, 0.5767, 0.3218, 0.5767, 0.3218, 0.0, 0.0, 0.0, 0.0, 0.0, 0.0, 0.0, 0.0, 0.0, 0.0, 0.0, 0.0, 0.0, 0.0, 0.0, 0.0, 0.5767, 0.3218, 0.5767, 0.3218, 0.6174, 0.3826, 0.6174, 0.3826, 0.0, 0.0, 0.0, 0.0, 0.0, 0.0, 0.0, 0.0, 0.0, 0.0, 0.0, 0.0, 0.0, 0.0, 0.0, 0.0, 0.6174, 0.3826, 0.6174, 0.3826, 0.6782, 0.4233, 0.6782, 0.4233, 0.0, 0.0, 0.0, 0.0, 0.0, 0.0, 0.0, 0.0, 0.0, 0.0, 0.0, 0.0, 0.0, 0.0, 0.0, 0.0, 0.6782, 0.4233, 0.6782, 0.4233, 0.75, 0.4376, 0.75, 0.4376, 0.0, 0.0, 0.0, 0.0, 0.0, 0.0, 0.0, 0.0, 0.0, 0.0, 0.0, 0.0, 0.0, 0.0, 0.0, 0.0, 0.99, 0.25, 0.99, 0.25, 0.0, 0.0, 0.0, 0.0, 0.0, 0.0, 0.0, 0.0, 0.0, 0.0, 0.0, 0.0, 0.0, 0.0, 0.0, 0.0, 0.0, 0.0, 0.0, 0.0, 0.9717, 0.1582, 0.9717, 0.1582, 0.99, 0.25, 0.99, 0.25, 0.0, 0.0, 0.0, 0.0, 0.0, 0.0, 0.0, 0.0, 0.0, 0.0, 0.0, 0.0, 0.0, 0.0, 0.0, 0.0, 0.9197, 0.08029, 0.9197, 0.08029, 0.9717, 0.1582, 0.9717, 0.1582, 0.0, 0.0, 0.0, 0.0, 0.0, 0.0, 0.0, 0.0, 0.0, 0.0, 0.0, 0.0, 0.0, 0.0, 0.0, 0.0, 0.8418, 0.02827, 0.8418, 0.02827, 0.9197, 0.08029, 0.9197, 0.08029, 0.0, 0.0, 0.0, 0.0, 0.0, 0.0, 0.0, 0.0, 0.0, 0.0, 0.0, 0.0, 0.0, 0.0, 0.0, 0.0, 0.75, 0.01, 0.75, 0.01, 0.8418, 0.02827, 0.8418, 0.02827, 0.0, 0.0, 0.0, 0.0, 0.0, 0.0, 0.0, 0.0, 0.0, 0.0, 0.0, 0.0, 0.0, 0.0, 0.0, 0.0, 0.6582, 0.02827, 0.6582, 0.02827, 0.75, 0.01, 0.75, 0.01, 0.0, 0.0, 0.0, 0.0, 0.0, 0.0, 0.0, 0.0, 0.0, 0.0, 0.0, 0.0, 0.0, 0.0, 0.0, 0.0, 0.5803, 0.08029, 0.5803, 0.08029, 0.6582, 0.02827, 0.6582, 0.02827, 0.0, 0.0, 0.0, 0.0, 0.0, 0.0, 0.0, 0.0, 0.0, 0.0, 0.0, 0.0, 0.0, 0.0, 0.0, 0.0, 0.5283, 0.1582, 0.5283, 0.1582, 0.5803, 0.08029, 0.5803, 0.08029, 0.0, 0.0, 0.0, 0.0, 0.0, 0.0, 0.0, 0.0, 0.0, 0.0, 0.0, 0.0, 0.0, 0.0, 0.0, 0.0, 0.51, 0.25, 0.51, 0.25, 0.5283, 0.1582, 0.5283, 0.1582, 0.0, 0.0, 0.0, 0.0, 0.0, 0.0, 0.0, 0.0, 0.0, 0.0, 0.0, 0.0, 0.0, 0.0, 0.0, 0.0, 0.5283, 0.3418, 0.5283, 0.3418, 0.51, 0.25, 0.51, 0.25, 0.0, 0.0, 0.0, 0.0, 0.0, 0.0, 0.0, 0.0, 0.0, 0.0, 0.0, 0.0, 0.0, 0.0, 0.0, 0.0, 0.5803, 0.4197, 0.5803, 0.4197, 0.5283, 0.3418, 0.5283, 0.3418, 0.0, 0.0, 0.0, 0.0, 0.0, 0.0, 0.0, 0.0, 0.0, 0.0, 0.0, 0.0, 0.0, 0.0, 0.0, 0.0, 0.6582, 0.4717, 0.6582, 0.4717, 0.5803, 0.4197, 0.5803, 0.4197, 0.0, 0.0, 0.0, 0.0, 0.0, 0.0, 0.0, 0.0, 0.0, 0.0, 0.0, 0.0, 0.0, 0.0, 0.0, 0.0, 0.75, 0.49, 0.75, 0.49, 0.6582, 0.4717, 0.6582, 0.4717, 0.0, 0.0, 0.0, 0.0, 0.0, 0.0, 0.0, 0.0, 0.0, 0.0, 0.0, 0.0, 0.0, 0.0, 0.0, 0.0, 0.0, 0.0, 0.0, 0.0, 0.0, 0.0, 0.0, 0.0, 0.0, 0.0, 0.0, 0.0, 0.0, 0.0, 0.0, 0.0, 0.0, 0.0, 0.0, 0.0, 0.0, 0.0, 0.0, 0.0, 0.0, 0.0, 0.0, 0.0, 0.0, 0.0, 0.0, 0.0, 0.0, 0.0, 0.0, 0.0, 0.0, 0.0, 0.0, 0.0, 0.0, 0.0, 0.0, 0.0, 0.0, 0.0, 0.0, 0.0, 0.0, 0.0, 0.0, 0.0, 0.0, 0.0, 0.0, 0.0, 0.0, 0.0, 0.0, 0.0, 0.0, 0.0, 0.0, 0.0, 0.0, 0.0, 0.0, 0.0, 0.0, 0.0, 0.0, 0.0, 0.0, 0.0, 0.0, 0.0, 0.0, 0.0, 0.0, 0.0, 0.0, 0.0, 0.0, 0.0, 0.0, 0.0, 0.0, 0.0, 0.0, 0.0, 0.0, 0.0, 0.0, 0.0, 0.0, 0.0, 0.0, 0.0, 0.0, 0.0, 0.0, 0.0, 0.0, 0.0, 0.0, 0.0, 0.0, 0.0, 0.0, 0.0, 0.0, 0.0, 0.0, 0.0, 0.0, 0.0, 0.0, 0.0, 0.0, 0.0, 0.0, 0.0, 0.0, 0.0, 0.0, 0.0, 0.0, 0.0, 0.0, 0.0, 0.0, 0.0, 0.0, 0.0, 0.0, 0.0, 0.0, 0.0, 0.0, 0.0, 0.0, 0.0, 0.0, 0.0, 0.0, 0.0, 0.0, 0.0, 0.0, 0.0, 0.0, 0.0, 0.0, 0.0, 0.0, 0.0, 0.0, 0.0, 0.0, 0.0, 0.0, 0.0, 0.0, 0.0, 0.0, 0.0, 0.0, 0.0, 0.0, 0.0, 0.0, 0.0, 0.0, 0.0, 0.0, 0.0, 0.0, 0.0, 0.0, 0.0, 0.0, 0.0, 0.0, 0.0, 0.0, 0.0, 0.0, 0.0, 0.0, 0.0, 0.0, 0.0, 0.0, 0.0, 0.0, 0.0, 0.0, 0.0, 0.0, 0.0, 0.0, 0.0, 0.0, 0.0, 0.0, 0.0, 0.0, 0.0, 0.0, 0.0, 0.0, 0.0, 0.0, 0.0, 0.0, 0.0, 0.0, 0.0, 0.0, 0.0, 0.0, 0.0, 0.0, 0.0, 0.0, 0.0, 0.0, 0.0, 0.0, 0.0, 0.0, 0.0, 0.0, 0.0, 0.0, 0.0, 0.0, 0.0, 0.0, 0.0, 0.0, 0.0, 0.0, 0.0, 0.0, 0.0, 0.0, 0.0, 0.0, 0.0, 0.0, 0.0, 0.0, 0.0, 0.0, 0.0, 0.0, 0.0, 0.0, 0.0, 0.0, 0.0, 0.0, 0.0, 0.0, 0.0, 0.0, 0.0, 0.0, 0.0, 0.0, 0.0, 0.0, 0.0, 0.0, 0.0, 0.0, 0.0, 0.0, 0.0, 0.0, 0.0, 0.0, 0.0, 0.0, 0.0, 0.0, 0.0, 0.0, 0.0, 0.0, 0.0, 0.0, 0.0, 0.0, 0.0, 0.0, 0.0, 0.0, 0.0, 0.0, 0.0, 0.0, 0.0, 0.0, 0.0, 0.0, 0.0, 0.0, 0.0, 0.0, 0.0, 0.0, 0.0, 0.0, 0.0, 0.0, 0.0, 0.0, 0.0, 0.0, 0.0, 0.0, 0.0, 0.0, 0.0, 0.0, 0.0, 0.0, 0.0, 0.0, 0.0, 0.0, 0.0, 0.0, 0.0, 0.0, 0.0, 0.0, 0.0, 0.0, 0.0, 0.0, 0.0, 0.0, 0.0, 0.0, 0.0, 0.0, 0.0, 0.0, 0.0, 0.0, 0.0, 0.0, 0.0, 0.0, 0.0, 0.0, 0.0, 0.0, 0.0, 0.0, 0.0, 0.0, 0.0, 0.0, 0.0, 0.0, 0.0, 0.0, 0.0, 0.0, 0.0, 0.0, 0.0, 0.0, 0.0, 0.0, 0.0, 0.0, 0.0, 0.0, 0.0, 0.0, 0.0, 0.0, 0.0, 0.0, 0.0, 0.0, 0.0, 0.0, 0.0, 0.0, 0.0, 0.0, 0.0, 0.0, 0.0, 0.0, 0.0, 0.0, 0.0, 0.0, 0.0, 0.0, 0.0, 0.0, 0.0, 0.0, 0.0, 0.0, 0.0, 0.0, 0.0, 0.0, 0.0, 0.0, 0.0, 0.0, 0.0, 0.0, 0.0, 0.0, 0.0, 0.0, 0.0, 0.0, 0.0, 0.0, 0.0, 0.0, 0.0, 0.0, 0.0, 0.0, 0.0, 0.0, 0.0, 0.0, 0.0, 0.0, 0.0, 0.0, 0.0, 0.0, 0.0, 0.0, 0.0, 0.0, 0.0, 0.0, 0.0, 0.0, 0.0, 0.0, 0.0, 0.0, 0.0, 0.0, 0.0, 0.0, 0.0, 0.0, 0.0, 0.0, 0.0, 0.0, 0.0, 0.0, 0.0, 0.0, 0.0, 0.0, 0.0, 0.0, 0.0, 0.0, 0.0, 0.0, 0.0, 0.0, 0.0, 0.0, 0.0, 0.0, 0.0, 0.0, 0.0, 0.0, 0.0, 0.0, 0.0, 0.0, 0.0, 0.0, 0.0, 0.0, 0.0, 0.0, 0.0, 0.0, 0.0, 0.0, 0.0, 0.0, 0.0, 0.0, 0.0, 0.0, 0.0, 0.0, 0.0, 0.0, 0.0, 0.0, 0.0, 0.0, 0.0, 0.0, 0.0, 0.0, 0.0, 0.0, 0.0, 0.0, 0.0, 0.0, 0.0, 0.0, 0.0, 0.0, 0.0, 0.0, 0.0, 0.0, 0.0, 0.0, 0.0, 0.0, 0.0, 0.0, 0.0, 0.0, 0.0, 0.0, 0.0, 0.0, 0.0, 0.0, 0.0, 0.0, 0.0, 0.0, 0.0, 0.0, 0.0, 0.0, 0.0, 0.0, 0.0, 0.0, 0.0, 0.0, 0.0, 0.0, 0.0, 0.0, 0.0, 0.0, 0.0, 0.0, 0.0, 0.0, 0.0, 0.0, 0.0, 0.0, 0.0, 0.0, 0.0, 0.0, 0.0, 0.0, 0.0, 0.0, 0.0, 0.0, 0.0, 0.0, 0.0, 0.0, 0.0, 0.0, 0.0, 0.0, 0.0, 0.0, 0.0, 0.0, 0.0, 0.0, 0.0, 0.0, 0.0, 0.0, 0.0, 0.0, 0.0, 0.0, 0.0, 0.0, 0.0, 0.0, 0.0, 0.0, 0.0, 0.0, 0.0, 0.0, 0.0, 0.0, 0.0, 0.0, 0.0, 0.0, 0.0, 0.0, 0.0, 0.0, 0.0, 0.0, 0.0, 0.0, 0.0, 0.0, 0.0, 0.0, 0.0, 0.0, 0.0, 0.0, 0.0, 0.0, 0.0, 0.0, 0.0, 0.0, 0.0, 0.0, 0.0, 0.75, 0.49, 0.75, 0.49, 0.0, 0.0, 0.0, 0.0, 0.0, 0.0, 0.0, 0.0, 0.0, 0.0, 0.0, 0.0, 0.0, 0.0, 0.0, 0.0, 0.0, 0.0, 0.0, 0.0, 0.0, 0.0, 0.0, 0.0, 0.0, 0.0, 0.0, 0.0, 0.0, 0.0, 0.0, 0.0, 0.0, 0.0, 0.0, 0.0, 0.0, 0.0, 0.0, 0.0, 0.0, 0.0, 0.0, 0.0, 0.0, 0.0, 0.0, 0.0, 0.0, 0.0, 0.0, 0.0, 0.0, 0.0, 0.0, 0.0, 0.0, 0.0, 0.0, 0.0, 0.0, 0.0, 0.0, 0.0, 0.0, 0.0, 0.0, 0.0, 0.0, 0.0, 0.0, 0.0, 0.0, 0.0, 0.0, 0.0, 0.0, 0.0, 0.0, 0.0, 0.0, 0.0, 0.0, 0.0, 0.0, 0.0, 0.0, 0.0, 0.0, 0.0, 0.0, 0.0, 0.0, 0.0, 0.0, 0.0, 0.0, 0.0, 0.0, 0.0, 0.0, 0.0, 0.0, 0.0, 0.0, 0.0, 0.0, 0.0, 0.0, 0.0, 0.0, 0.0, 0.0, 0.0, 0.0, 0.0, 0.0, 0.0, 0.0, 0.0, 0.0, 0.0, 0.0, 0.0, 0.0, 0.0, 0.0, 0.0, 0.0, 0.0, 0.0, 0.0, 0.0, 0.0, 0.0, 0.0, 0.0, 0.0, 0.0, 0.0, 0.0, 0.0, 0.0, 0.0, 0.0, 0.0, 0.0, 0.0, 0.0, 0.0, 0.0, 0.0, 0.0, 0.0, 0.0, 0.0, 0.0, 0.0, 0.0, 0.0, 0.0, 0.0, 0.0, 0.0, 0.0, 0.0, 0.0, 0.0, 0.0, 0.0, 0.0, 0.0, 0.0, 0.0, 0.0, 0.0, 0.0, 0.0, 0.0, 0.0, 0.0, 0.0, 0.0, 0.0, 0.0, 0.0, 0.0, 0.0, 0.0, 0.0, 0.0, 0.0, 0.0, 0.0, 0.0, 0.0, 0.0, 0.0, 0.0, 0.0, 0.0, 0.0, 0.0, 0.0, 0.0, 0.0, 0.0, 0.0, 0.0, 0.0, 0.0, 0.0, 0.0, 0.0, 0.0, 0.0, 0.0, 0.0, 0.0, 0.0, 0.0, 0.0, 0.0, 0.0, 0.0, 0.0, 0.0, 0.0, 0.0, 0.0, 0.0, 0.0, 0.0, 0.0, 0.0, 0.0, 0.0, 0.0, 0.0, 0.0, 0.0, 0.0, 0.0, 0.0, 0.0, 0.0, 0.0, 0.0, 0.0, 0.0, 0.0, 0.0, 0.0, 0.0, 0.0, 0.0, 0.0, 0.0, 0.0, 0.0, 0.0, 0.0, 0.0, 0.0, 0.0, 0.0, 0.0, 0.0, 0.0, 0.0, 0.0, 0.0, 0.0, 0.0, 0.0, 0.0, 0.0, 0.0, 0.0, 0.0, 0.0, 0.0, 0.0, 0.0, 0.0, 0.0, 0.0, 0.0, 0.0, 0.0, 0.0, 0.0, 0.0, 0.0, 0.0, 0.0, 0.0, 0.0, 0.0, 0.0, 0.0, 0.0, 0.0, 0.0, 0.0, 0.0, 0.0, 0.0, 0.0, 0.0, 0.0, 0.0, 0.0, 0.0, 0.0, 0.0, 0.0, 0.0, 0.0, 0.0, 0.0, 0.0, 0.0, 0.0, 0.0, 0.0, 0.0, 0.0, 0.0, 0.0, 0.0, 0.0, 0.0, 0.0, 0.0, 0.0, 0.0, 0.0, 0.0, 0.0, 0.0, 0.0, 0.0, 0.0, 0.0, 0.0, 0.0, 0.0, 0.0, 0.0, 0.0, 0.0, 0.0, 0.0, 0.0, 0.0, 0.0, 0.0, 0.0, 0.0, 0.0, 0.0, 0.0, 0.0, 0.0, 0.0, 0.0, 0.0, 0.0, 0.0, 0.0, 0.0, 0.0, 0.0, 0.0, 0.0, 0.0, 0.0, 0.0, 0.0, 0.0, 0.0, 0.0, 0.0, 0.0, 0.0, 0.0, 0.0, 0.0, 0.0, 0.0, 0.0, 0.0, 0.0, 0.0, 0.0, 0.0, 0.0, 0.0, 0.0, 0.0, 0.0, 0.0, 0.0, 0.0, 0.0, 0.0, 0.0, 0.0, 0.0, 0.0, 0.0, 0.0, 0.0, 0.0, 0.0, 0.0, 0.0, 0.0, 0.0, 0.0, 0.0, 0.0, 0.0, 0.0, 0.0, 0.0, 0.0, 0.0, 0.0, 0.0, 0.0, 0.0, 0.0, 0.0, 0.0, 0.0, 0.0, 0.0, 0.0, 0.0, 0.0, 0.0, 0.0, 0.0, 0.0, 0.0, 0.0, 0.0, 0.0, 0.0, 0.0, 0.0, 0.0, 0.0, 0.0, 0.0, 0.0, 0.0, 0.0, 0.0, 0.0, 0.0, 0.0, 0.0, 0.0, 0.0, 0.0, 0.0, 0.0, 0.0, 0.0, 0.0, 0.0, 0.0, 0.0, 0.0, 0.0, 0.0, 0.0, 0.0, 0.0, 0.0, 0.0, 0.0, 0.0, 0.0, 0.0, 0.0, 0.0, 0.0, 0.0, 0.0, 0.0, 0.0, 0.0, 0.0, 0.0, 0.0, 0.0, 0.0, 0.0, 0.0, 0.0, 0.0, 0.0, 0.0, 0.0, 0.0, 0.0, 0.0, 0.0, 0.0, 0.0, 0.0, 0.0, 0.0, 0.0, 0.0, 0.0, 0.0, 0.0, 0.0, 0.0, 0.0, 0.0, 0.0, 0.0, 0.0, 0.0, 0.0, 0.0, 0.0, 0.0, 0.0, 0.0, 0.0, 0.0, 0.0, 0.0, 0.0, 0.0, 0.0, 0.0, 0.0, 0.0, 0.0, 0.0, 0.0, 0.0, 0.0, 0.0, 0.0, 0.0, 0.0, 0.0, 0.0, 0.0, 0.0, 0.0, 0.0, 0.0, 0.0, 0.0, 0.0, 0.0, 0.0, 0.0, 0.0, 0.0, 0.0, 0.0, 0.0, 0.0, 0.0, 0.0, 0.0, 0.0, 0.0, 0.0, 0.0, 0.0, 0.0, 0.0, 0.0, 0.0, 0.0, 0.0, 0.0, 0.0, 0.0, 0.0, 0.0, 0.0, 0.0, 0.0, 0.0, 0.0, 0.0, 0.0, 0.0, 0.0, 0.0, 0.0, 0.0, 0.0, 0.0, 0.0, 0.0, 0.0, 0.0, 0.0, 0.0, 0.0, 0.0, 0.0, 0.0, 0.0, 0.0, 0.0, 0.0, 0.0, 0.0, 0.0, 0.0, 0.0, 0.0, 0.0, 0.0, 0.0, 0.0, 0.0, 0.0, 0.0, 0.0, 0.0, 0.0, 0.0, 0.0, 0.0, 0.0, 0.0, 0.0, 0.0, 0.0, 0.0, 0.0, 0.0, 0.0, 0.0, 0.0, 0.0, 0.0, 0.0, 0.0, 0.0, 0.0, 0.0, 0.0, 0.0, 0.0, 0.0, 0.0, 0.0, 0.0, 0.0, 0.0, 0.0, 0.0, 0.0, 0.0, 0.0, 0.0, 0.0, 0.0, 0.0, 0.0, 0.0, 0.0, 0.0, 0.0, 0.0, 0.0, 0.0, 0.0, 0.0, 0.0, 0.0, 0.0, 0.0, 0.0, 0.0, 0.0, 0.0, 0.0, 0.0, 0.0, 0.0, 0.0, 0.0, 0.0, 0.0, 0.0, 0.0, 0.0, 0.0, 0.0, 0.0, 0.0, 0.0, 0.0, 0.0, 0.0, 0.0, 0.0, 0.0, 0.0, 0.0, 0.0, 0.0, 0.0, 0.0, 0.0, 0.0, 0.0, 0.0, 0.0, 0.0, 0.0, 0.0, 0.0, 0.0, 0.0, 0.0, 0.0, 0.0, 0.0, 0.0, 0.0, 0.0, 0.0, 0.0, 0.0, 0.0, 0.0, 0.0, 0.0, 0.0, 0.0, 0.0, 0.0, 0.0, 0.0, 0.0, 0.0, 0.0, 0.0, 0.0, 0.0, 0.0, 0.0, 0.0, 0.0, 0.0, 0.0, 0.0, 0.0, 0.0, 0.0, 0.0, 0.0, 0.0, 0.0, 0.0, 0.0, 0.0, 0.0, 0.0, 0.0, 0.0, 0.0, 0.0, 0.0, 0.0, 0.0, 0.0, 0.0, 0.0, 0.0, 0.0, 0.0, 0.0, 0.0, 0.0, 0.0, 0.0, 0.0, 0.0, 0.0, 0.0, 0.0, 0.0, 0.0, 0.0, 0.0, 0.0, 0.0, 0.0, 0.0, 0.0, 0.0, 0.0, 0.0, 0.0, 0.0, 0.0, 0.0, 0.0, 0.0, 0.0, 0.0, 0.0, 0.0, 0.0])
me_spool_clip.use_remesh_fix_poles = True
me_spool_clip.use_remesh_preserve_attributes = False
me_spool_clip.use_mirror_vertex_groups = False
me_spool_clip.update()

# ---- objects
ob_spool_clip = bpy.data.objects.new('Spool clip', me_spool_clip)

# ---- transforms, parenting, visibility, modifiers, constraints
ob_spool_clip.location = (0.0, 0.0, 0.0)
ob_spool_clip.lineart.crease_threshold = 0.0

# ---- collection membership
col_collection.objects.link(ob_spool_clip)

# ---- scene / render settings (as saved in the file)
scene.frame_start = 1; scene.frame_end = 250; scene.frame_set(1)
scene.render.engine = 'BLENDER_EEVEE_NEXT'
scene.cycles.use_denoising = False
scene.cycles.samples = 128
scene.cycles.sampling_pattern = 'TABULATED_SOBOL'
scene.cycles.use_adaptive_sampling = False
scene.cycles.use_light_tree = False
scene.view_settings.view_transform = 'Filmic'
scene.unit_settings.scale_length = 0.001
bpy.context.view_layer.update()

# ---- added for rendering (the .blend has no active camera and no usable light): camera, sun
cam_auto = bpy.data.cameras.new('AutoCamera')
cam_auto.lens = 50.0
cam_auto.sensor_width = 36.0
cam_auto.clip_end = 1000.0
ob_auto_camera = bpy.data.objects.new('AutoCamera', cam_auto)
scene.collection.objects.link(ob_auto_camera)
ob_auto_camera.location = (23.8106, -35.7667, 21.6884)
ob_auto_camera.rotation_euler = (1.09748, -7.21219e-08, 0.694738)
scene.camera = ob_auto_camera
light_auto_sun = bpy.data.lights.new('AutoSun', 'SUN')
light_auto_sun.energy = 3.0
light_auto_sun.angle = 0.0523599
ob_auto_sun = bpy.data.objects.new('AutoSun', light_auto_sun)
scene.collection.objects.link(ob_auto_sun)
ob_auto_sun.rotation_euler = (0.872665, 0.174533, 0.523599)
bpy.context.view_layer.update()
